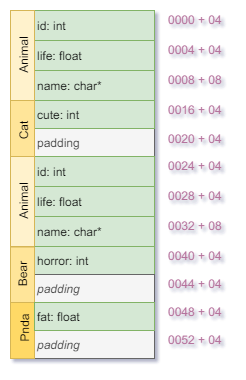

The diagram above was exported from draw.io. Its source (the exported page's mxGraphModel, read from the mxfile embedded in the PNG):
<mxGraphModel dx="4003" dy="789" grid="1" gridSize="10" guides="1" tooltips="1" connect="1" arrows="1" fold="1" page="1" pageScale="1" pageWidth="827" pageHeight="1169" background="#ffffff" math="0" shadow="0">
  <root>
    <mxCell id="0" />
    <mxCell id="1" parent="0" />
    <mxCell id="2" value="padding" style="rounded=0;whiteSpace=wrap;html=1;align=left;fillColor=#f5f5f5;strokeColor=#666666;fontColor=#333333;fontStyle=2" vertex="1" parent="1">
      <mxGeometry x="184" y="1022" width="120" height="28" as="geometry" />
    </mxCell>
    <mxCell id="3" value="padding" style="rounded=0;whiteSpace=wrap;html=1;align=left;fillColor=#f5f5f5;strokeColor=#666666;fontColor=#333333;" vertex="1" parent="1">
      <mxGeometry x="184" y="820" width="120" height="28" as="geometry" />
    </mxCell>
    <mxCell id="4" value="id: int" style="rounded=0;whiteSpace=wrap;html=1;align=left;fillColor=#d5e8d4;strokeColor=#82b366;" vertex="1" parent="1">
      <mxGeometry x="184" y="702" width="120" height="30" as="geometry" />
    </mxCell>
    <mxCell id="5" value="life: float" style="rounded=0;whiteSpace=wrap;html=1;align=left;fillColor=#d5e8d4;strokeColor=#82b366;" vertex="1" parent="1">
      <mxGeometry x="184" y="732" width="120" height="30" as="geometry" />
    </mxCell>
    <mxCell id="6" value="name: char*" style="rounded=0;whiteSpace=wrap;html=1;align=left;fillColor=#d5e8d4;strokeColor=#82b366;" vertex="1" parent="1">
      <mxGeometry x="184" y="762" width="120" height="30" as="geometry" />
    </mxCell>
    <mxCell id="7" value="Animal" style="rounded=0;whiteSpace=wrap;html=1;align=center;horizontal=0;fillColor=#FFF2CC;strokeColor=#d6b656;" vertex="1" parent="1">
      <mxGeometry x="160" y="702" width="24" height="90" as="geometry" />
    </mxCell>
    <mxCell id="8" value="&lt;div style=&quot;text-align: right&quot;&gt;&lt;span&gt;&lt;font color=&quot;#b5739d&quot;&gt;0000 + 04&lt;/font&gt;&lt;/span&gt;&lt;/div&gt;" style="text;html=1;resizable=0;points=[];autosize=1;align=right;verticalAlign=top;spacingTop=-4;" vertex="1" parent="1">
      <mxGeometry x="304" y="702" width="70" height="20" as="geometry" />
    </mxCell>
    <mxCell id="9" value="&lt;div style=&quot;text-align: right&quot;&gt;&lt;span&gt;0004 + 04&lt;/span&gt;&lt;/div&gt;" style="text;html=1;resizable=0;points=[];autosize=1;align=right;verticalAlign=top;spacingTop=-4;fontColor=#B5739D;" vertex="1" parent="1">
      <mxGeometry x="304" y="732" width="70" height="20" as="geometry" />
    </mxCell>
    <mxCell id="10" value="&lt;div style=&quot;text-align: right&quot;&gt;&lt;span&gt;&lt;font color=&quot;#b5739d&quot;&gt;0008 + 08&lt;/font&gt;&lt;/span&gt;&lt;/div&gt;" style="text;html=1;resizable=0;points=[];autosize=1;align=right;verticalAlign=top;spacingTop=-4;" vertex="1" parent="1">
      <mxGeometry x="304" y="762" width="70" height="20" as="geometry" />
    </mxCell>
    <mxCell id="11" value="cute: int" style="rounded=0;whiteSpace=wrap;html=1;align=left;fillColor=#d5e8d4;strokeColor=#82b366;" vertex="1" parent="1">
      <mxGeometry x="184" y="792" width="120" height="28" as="geometry" />
    </mxCell>
    <mxCell id="12" value="Cat" style="rounded=0;whiteSpace=wrap;html=1;align=center;horizontal=0;fillColor=#FFE599;strokeColor=#d6b656;" vertex="1" parent="1">
      <mxGeometry x="160" y="792" width="24" height="60" as="geometry" />
    </mxCell>
    <mxCell id="13" value="&lt;div style=&quot;text-align: right&quot;&gt;&lt;span&gt;&lt;font color=&quot;#b5739d&quot;&gt;0016 + 04&lt;/font&gt;&lt;/span&gt;&lt;/div&gt;" style="text;html=1;resizable=0;points=[];autosize=1;align=right;verticalAlign=top;spacingTop=-4;" vertex="1" parent="1">
      <mxGeometry x="304" y="792" width="70" height="20" as="geometry" />
    </mxCell>
    <mxCell id="14" value="id: int" style="rounded=0;whiteSpace=wrap;html=1;align=left;fillColor=#d5e8d4;strokeColor=#82b366;" vertex="1" parent="1">
      <mxGeometry x="184" y="848" width="120" height="30" as="geometry" />
    </mxCell>
    <mxCell id="15" value="life: float" style="rounded=0;whiteSpace=wrap;html=1;align=left;fillColor=#d5e8d4;strokeColor=#82b366;" vertex="1" parent="1">
      <mxGeometry x="184" y="878" width="120" height="30" as="geometry" />
    </mxCell>
    <mxCell id="16" value="name: char*" style="rounded=0;whiteSpace=wrap;html=1;align=left;fillColor=#d5e8d4;strokeColor=#82b366;" vertex="1" parent="1">
      <mxGeometry x="184" y="908" width="120" height="30" as="geometry" />
    </mxCell>
    <mxCell id="17" value="Animal" style="rounded=0;whiteSpace=wrap;html=1;align=center;horizontal=0;fillColor=#FFF2CC;strokeColor=#d6b656;" vertex="1" parent="1">
      <mxGeometry x="160" y="848" width="24" height="90" as="geometry" />
    </mxCell>
    <mxCell id="18" value="&lt;div style=&quot;text-align: right&quot;&gt;&lt;span&gt;&lt;font color=&quot;#b5739d&quot;&gt;0024 + 04&lt;/font&gt;&lt;/span&gt;&lt;/div&gt;" style="text;html=1;resizable=0;points=[];autosize=1;align=right;verticalAlign=top;spacingTop=-4;" vertex="1" parent="1">
      <mxGeometry x="304" y="848" width="70" height="20" as="geometry" />
    </mxCell>
    <mxCell id="19" value="&lt;div style=&quot;text-align: right&quot;&gt;&lt;span&gt;0028 + 04&lt;/span&gt;&lt;/div&gt;" style="text;html=1;resizable=0;points=[];autosize=1;align=right;verticalAlign=top;spacingTop=-4;fontColor=#B5739D;" vertex="1" parent="1">
      <mxGeometry x="304" y="878" width="70" height="20" as="geometry" />
    </mxCell>
    <mxCell id="20" value="&lt;div style=&quot;text-align: right&quot;&gt;&lt;span&gt;&lt;font color=&quot;#b5739d&quot;&gt;0032 + 08&lt;/font&gt;&lt;/span&gt;&lt;/div&gt;" style="text;html=1;resizable=0;points=[];autosize=1;align=right;verticalAlign=top;spacingTop=-4;" vertex="1" parent="1">
      <mxGeometry x="304" y="908" width="70" height="20" as="geometry" />
    </mxCell>
    <mxCell id="21" value="horror: int" style="rounded=0;whiteSpace=wrap;html=1;align=left;fillColor=#d5e8d4;strokeColor=#82b366;" vertex="1" parent="1">
      <mxGeometry x="184" y="938" width="120" height="28" as="geometry" />
    </mxCell>
    <mxCell id="22" value="&lt;div style=&quot;text-align: right&quot;&gt;&lt;span&gt;&lt;font color=&quot;#b5739d&quot;&gt;0040 + 04&lt;/font&gt;&lt;/span&gt;&lt;/div&gt;" style="text;html=1;resizable=0;points=[];autosize=1;align=right;verticalAlign=top;spacingTop=-4;" vertex="1" parent="1">
      <mxGeometry x="304" y="938" width="70" height="20" as="geometry" />
    </mxCell>
    <mxCell id="23" value="&lt;div style=&quot;text-align: right&quot;&gt;&lt;span&gt;&lt;font color=&quot;#b5739d&quot;&gt;0020 + 04&lt;/font&gt;&lt;/span&gt;&lt;/div&gt;" style="text;html=1;resizable=0;points=[];autosize=1;align=right;verticalAlign=top;spacingTop=-4;" vertex="1" parent="1">
      <mxGeometry x="304" y="820.5" width="70" height="20" as="geometry" />
    </mxCell>
    <mxCell id="24" value="&lt;div style=&quot;text-align: right&quot;&gt;&lt;span&gt;&lt;font color=&quot;#b5739d&quot;&gt;0048 + 04&lt;/font&gt;&lt;/span&gt;&lt;/div&gt;" style="text;html=1;resizable=0;points=[];autosize=1;align=right;verticalAlign=top;spacingTop=-4;" vertex="1" parent="1">
      <mxGeometry x="304" y="994" width="70" height="20" as="geometry" />
    </mxCell>
    <mxCell id="25" value="padding" style="rounded=0;whiteSpace=wrap;html=1;align=left;fillColor=#f5f5f5;strokeColor=#666666;fontColor=#333333;fontStyle=2" vertex="1" parent="1">
      <mxGeometry x="184" y="966" width="120" height="28" as="geometry" />
    </mxCell>
    <mxCell id="26" value="&lt;div style=&quot;text-align: right&quot;&gt;&lt;span&gt;&lt;font color=&quot;#b5739d&quot;&gt;0044 + 04&lt;/font&gt;&lt;/span&gt;&lt;/div&gt;" style="text;html=1;resizable=0;points=[];autosize=1;align=right;verticalAlign=top;spacingTop=-4;" vertex="1" parent="1">
      <mxGeometry x="304" y="966" width="70" height="20" as="geometry" />
    </mxCell>
    <mxCell id="27" value="Bear" style="rounded=0;whiteSpace=wrap;html=1;align=center;horizontal=0;fillColor=#FFE599;strokeColor=#d6b656;" vertex="1" parent="1">
      <mxGeometry x="160" y="938.5" width="24" height="55.5" as="geometry" />
    </mxCell>
    <mxCell id="28" value="&lt;font style=&quot;font-size: 8px&quot;&gt;Pnda&lt;/font&gt;" style="rounded=0;whiteSpace=wrap;html=1;align=center;horizontal=0;fillColor=#FFD966;strokeColor=#d6b656;fontSize=8;" vertex="1" parent="1">
      <mxGeometry x="160" y="994" width="24" height="56" as="geometry" />
    </mxCell>
    <mxCell id="29" value="fat: float" style="rounded=0;whiteSpace=wrap;html=1;align=left;fillColor=#d5e8d4;strokeColor=#82b366;" vertex="1" parent="1">
      <mxGeometry x="184" y="994" width="120" height="28" as="geometry" />
    </mxCell>
    <mxCell id="30" value="&lt;div style=&quot;text-align: right&quot;&gt;&lt;span&gt;&lt;font color=&quot;#b5739d&quot;&gt;0052 + 04&lt;/font&gt;&lt;/span&gt;&lt;/div&gt;" style="text;html=1;resizable=0;points=[];autosize=1;align=right;verticalAlign=top;spacingTop=-4;" vertex="1" parent="1">
      <mxGeometry x="304" y="1022" width="70" height="20" as="geometry" />
    </mxCell>
  </root>
</mxGraphModel>